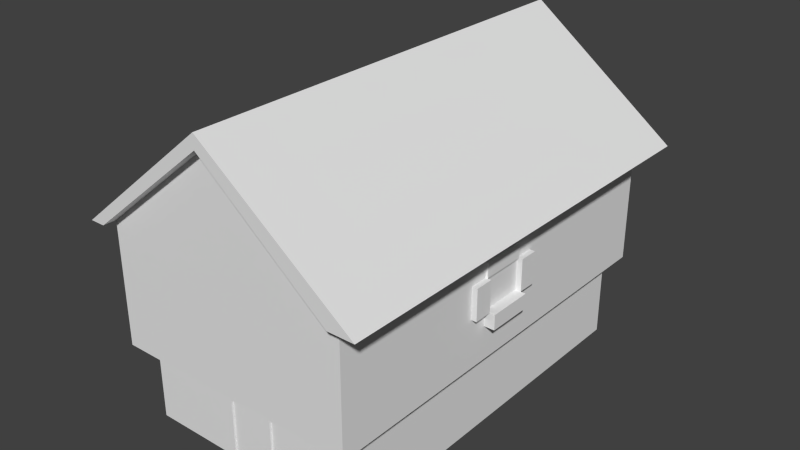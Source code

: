 # Source: Haus_1.1.blend  (saved by Blender 2.71.0; exported with 4.5.12 LTS)
import bpy
from mathutils import Matrix  # noqa: F401  (used for matrix-valued properties, if any)

bpy.ops.wm.read_factory_settings(use_empty=True)
scene = bpy.context.scene
scene.name = 'Scene'

# ---- collections
col_collection_1 = bpy.data.collections.new('Collection 1'); scene.collection.children.link(col_collection_1)

# ---- world
world_world = bpy.data.worlds.new('World'); scene.world = world_world
world_world.color = (0.05088, 0.05088, 0.05088)
world_world.use_sun_shadow = False
world_world.sun_shadow_jitter_overblur = 0.0
world_world.cycles.sampling_method = 'MANUAL'
world_world.cycles.sample_map_resolution = 256

# ---- meshes
me_cube_001 = bpy.data.meshes.new('Cube.001')
me_cube_001.from_pydata([(-0.1619, -0.77, -3.568), (0.1714, -0.77, -3.568), (-0.1619, -0.77, -1.844), (0.1714, -0.77, -1.844), (-0.2286, -0.77, -1.844), (0.2381, -0.77, -1.844), (-0.2727, -0.77, -1.644), (0.2821, -0.77, -1.644), (-0.2286, -0.77, -3.568), (-0.2286, -0.77, -1.844), (0.2381, -0.77, -3.568), (0.2381, -0.77, -1.844), (-0.1619, -0.782, -3.568), (0.1714, -0.782, -3.568), (-0.1619, -0.782, -1.844), (0.1714, -0.782, -1.844), (-0.2286, -0.782, -3.568), (-0.2286, -0.782, -1.844), (0.2381, -0.782, -3.568), (0.2381, -0.782, -1.844), (-0.2286, -0.7971, -1.844), (0.2381, -0.7971, -1.844), (-0.2727, -0.7971, -1.644), (0.2821, -0.7971, -1.644), (-1.098, 0.3052, -0.1165), (-1.098, 0.06515, -0.1165), (-1.098, 0.3052, 0.7235), (-1.098, 0.06515, 0.7235), (-1.098, 0.3052, 1.124), (-1.098, 0.06515, 1.124), (-1.098, -0.03485, -0.1165), (-1.098, -0.03485, 0.7235), (-1.098, 0.4052, -0.1165), (-1.098, 0.4052, 0.7235), (-1.098, 0.3052, -0.5165), (-1.098, 0.06515, -0.5165), (-1.13, 0.3052, 0.7235), (-1.13, 0.06515, 0.7235), (-1.13, 0.3052, 1.124), (-1.13, 0.06515, 1.124), (-1.206, 0.3052, -0.1165), (-1.206, 0.06515, -0.1165), (-1.206, 0.3052, -0.5165), (-1.206, 0.06515, -0.5165), (-1.161, 0.3052, -0.1165), (-1.161, 0.06515, -0.1165), (-1.161, 0.3052, 0.7235), (-1.161, 0.06515, 0.7235), (-1.161, -0.03485, -0.1165), (-1.161, -0.03485, 0.7235), (-1.161, 0.4052, -0.1165), (-1.161, 0.4052, 0.7235), (1.083, 0.06515, -0.1165), (1.083, 0.3052, -0.1165), (1.083, 0.06515, 0.7235), (1.083, 0.3052, 0.7235), (1.083, 0.06515, 1.124), (1.083, 0.3052, 1.124), (1.083, 0.4052, -0.1165), (1.083, 0.4052, 0.7235), (1.083, -0.03485, -0.1165), (1.083, -0.03485, 0.7235), (1.083, 0.06515, -0.5165), (1.083, 0.3052, -0.5165), (1.115, 0.06515, 0.7235), (1.115, 0.3052, 0.7235), (1.115, 0.06515, 1.124), (1.115, 0.3052, 1.124), (1.191, 0.06515, -0.1165), (1.191, 0.3052, -0.1165), (1.191, 0.06515, -0.5165), (1.191, 0.3052, -0.5165), (1.146, 0.06515, -0.1165), (1.146, 0.3052, -0.1165), (1.146, 0.06515, 0.7235), (1.146, 0.3052, 0.7235), (1.146, 0.4052, -0.1165), (1.146, 0.4052, 0.7235), (1.146, -0.03485, -0.1165), (1.146, -0.03485, 0.7235), (-1.003, -0.7719, -3.568), (-1.003, 1.228, -3.568), (0.9974, 1.228, -3.568), (0.9974, -0.7719, -3.568), (-1.003, -0.7719, -1.568), (-1.003, 1.228, -1.568), (0.9974, 1.228, -1.568), (0.9974, -0.7719, -1.568), (-1.102, -0.8712, -1.419), (-1.102, 1.327, -1.419), (1.097, 1.327, -1.419), (1.097, -0.8712, -1.419), (-1.102, -0.8712, 1.819), (-1.102, 1.327, 1.819), (1.097, 1.327, 1.819), (1.097, -0.8712, 1.819), (-0.002625, -0.8712, 4.486), (-0.002625, 1.327, 4.486), (-1.236, -0.8712, 1.819), (-1.236, 1.327, 1.819), (-0.002625, -0.8712, 4.856), (-0.002625, 1.327, 4.856), (1.33, 1.327, 1.819), (1.33, -0.8712, 1.819), (-1.102, -0.9397, 1.819), (1.097, -0.9397, 1.819), (-0.002625, -0.9397, 4.486), (-1.236, -0.9397, 1.819), (-0.002625, -0.9397, 4.856), (1.33, -0.9397, 1.819), (-1.102, 1.413, 1.819), (1.097, 1.413, 1.819), (-0.002625, 1.413, 4.486), (-1.236, 1.413, 1.819), (-0.002625, 1.413, 4.856), (1.33, 1.413, 1.819)], [], [(0, 1, 3, 2), (2, 3, 5, 4), (7, 6, 22, 23), (3, 1, 13, 15), (2, 9, 17, 14), (12, 14, 17, 16), (15, 13, 18, 19), (8, 0, 12, 16), (1, 10, 18, 13), (9, 8, 16, 17), (0, 2, 14, 12), (11, 3, 15, 19), (10, 11, 19, 18), (20, 21, 23, 22), (5, 7, 23, 21), (4, 5, 21, 20), (6, 4, 20, 22), (24, 25, 27, 26), (27, 29, 39, 37), (30, 31, 49, 48), (26, 33, 51, 46), (25, 24, 40, 41), (36, 37, 39, 38), (28, 26, 36, 38), (29, 28, 38, 39), (26, 27, 37, 36), (41, 40, 42, 43), (24, 34, 42, 40), (35, 25, 41, 43), (34, 35, 43, 42), (47, 45, 48, 49), (44, 46, 51, 50), (27, 25, 45, 47), (32, 24, 44, 50), (33, 32, 50, 51), (24, 26, 46, 44), (25, 30, 48, 45), (31, 27, 47, 49), (52, 53, 55, 54), (55, 57, 67, 65), (58, 59, 77, 76), (54, 61, 79, 74), (53, 52, 68, 69), (64, 65, 67, 66), (56, 54, 64, 66), (57, 56, 66, 67), (54, 55, 65, 64), (69, 68, 70, 71), (52, 62, 70, 68), (63, 53, 69, 71), (62, 63, 71, 70), (75, 73, 76, 77), (72, 74, 79, 78), (55, 53, 73, 75), (60, 52, 72, 78), (61, 60, 78, 79), (52, 54, 74, 72), (53, 58, 76, 73), (59, 55, 75, 77), (84, 85, 81, 80), (85, 86, 82, 81), (86, 87, 83, 82), (87, 84, 80, 83), (80, 81, 82, 83), (85, 84, 88, 89), (88, 91, 95, 96, 92), (84, 87, 91, 88), (86, 85, 89, 90), (87, 86, 90, 91), (93, 92, 96, 97), (91, 90, 94, 95), (90, 89, 93, 97, 94), (89, 88, 92, 93), (94, 97, 96, 95), (92, 98, 99, 93), (96, 97, 101, 100), (99, 98, 100, 101), (92, 96, 106, 104), (101, 102, 115, 114), (94, 102, 103, 95), (102, 101, 100, 103), (97, 93, 110, 112), (96, 95, 105, 106), (108, 107, 104, 106), (106, 105, 109, 108), (103, 100, 108, 109), (100, 98, 107, 108), (98, 92, 104, 107), (95, 103, 109, 105), (112, 110, 113, 114), (114, 115, 111, 112), (99, 101, 114, 113), (93, 99, 113, 110), (94, 97, 112, 111), (102, 94, 111, 115)])
me_cube_001.use_remesh_preserve_volume = False
me_cube_001.use_remesh_preserve_attributes = False
me_cube_001.use_mirror_vertex_groups = False
me_cube_001.update()

# ---- objects
ob_haus_1_1 = bpy.data.objects.new('Haus_1.1', me_cube_001)

# ---- transforms, parenting, visibility, modifiers, constraints
ob_haus_1_1.location = (0.007876, -1.141, 3.568)
ob_haus_1_1.scale = (3.0, 5.0, 1.0)
ob_haus_1_1.lineart.crease_threshold = 0.0

# ---- collection membership
col_collection_1.objects.link(ob_haus_1_1)

# ---- scene / render settings (as saved in the file)
scene.frame_start = 1; scene.frame_end = 250; scene.frame_set(1)
scene.render.engine = 'BLENDER_EEVEE_NEXT'
scene.render.resolution_percentage = 50
scene.render.dither_intensity = 0.0
scene.cycles.use_denoising = False
scene.cycles.samples = 10
scene.cycles.sampling_pattern = 'TABULATED_SOBOL'
scene.cycles.light_sampling_threshold = 0.0
scene.cycles.use_adaptive_sampling = False
scene.cycles.use_light_tree = False
scene.cycles.blur_glossy = 0.0
scene.cycles.volume_bounces = 1
scene.cycles.pixel_filter_type = 'GAUSSIAN'
scene.cycles.sample_clamp_indirect = 0.0
scene.view_settings.view_transform = 'Standard'
bpy.context.view_layer.update()

# ---- added for rendering (the .blend has no active camera and no usable light): camera, sun
cam_auto = bpy.data.cameras.new('AutoCamera')
cam_auto.lens = 50.0
cam_auto.sensor_width = 36.0
cam_auto.clip_end = 1000.0
ob_auto_camera = bpy.data.objects.new('AutoCamera', cam_auto)
scene.collection.objects.link(ob_auto_camera)
ob_auto_camera.location = (15.3137, -18.1544, 16.3441)
ob_auto_camera.rotation_euler = (1.09748, -7.21219e-08, 0.694738)
scene.camera = ob_auto_camera
light_auto_sun = bpy.data.lights.new('AutoSun', 'SUN')
light_auto_sun.energy = 3.0
light_auto_sun.angle = 0.0523599
ob_auto_sun = bpy.data.objects.new('AutoSun', light_auto_sun)
scene.collection.objects.link(ob_auto_sun)
ob_auto_sun.rotation_euler = (0.872665, 0.174533, 0.523599)
bpy.context.view_layer.update()
